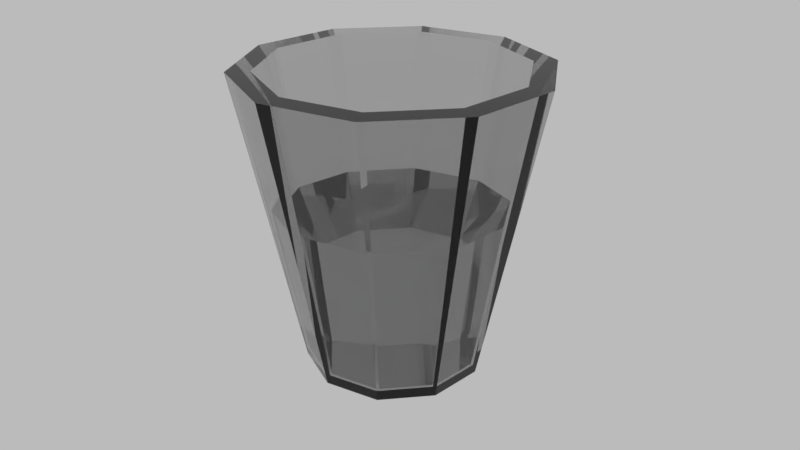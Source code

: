 # Source: water_cup.blend  (saved by Blender 2.78.0; exported with 4.5.12 LTS)
import bpy
from mathutils import Matrix  # noqa: F401  (used for matrix-valued properties, if any)

bpy.ops.wm.read_factory_settings(use_empty=True)
scene = bpy.context.scene
scene.name = 'Scene'

# ---- collections
col_collection_1 = bpy.data.collections.new('Collection 1'); scene.collection.children.link(col_collection_1)

# ---- images (referenced by path relative to the original .blend; pixels are not part of the script)
import os
ASSET_DIR = os.environ.get("B2B_ASSET_DIR", "")  # directory of the original .blend (textures are referenced by path, not embedded)
HERE = os.path.dirname(os.path.abspath(__file__))  # packed textures are extracted next to this script under _unpacked/

def load_image(name, relpath, width, height, colorspace="sRGB"):
    """Load a texture the original file referenced (path relative to the .blend, or extracted next to this script)."""
    p = next((c for c in (os.path.join(HERE, relpath), os.path.join(ASSET_DIR, relpath)) if relpath and os.path.exists(c)), "")
    if p:
        img = bpy.data.images.load(p, check_existing=True)
        img.name = name
    else:  # same state as the original file: an image datablock whose file is absent (Cycles renders it pink)
        img = bpy.data.images.new(name, width, height)
        img.source = "FILE"
        img.filepath = "//" + (relpath or name)
    img.colorspace_settings.name = colorspace
    return img
img_cup_texture = load_image('cup_texture', 'cup_texture.png', 1024, 1024, 'sRGB')

# ---- materials (node trees are filled in below, after node groups)
mat_material = bpy.data.materials.new('Material')
mat_material.alpha_threshold = 0.0
mat_material.roughness = 0.5
mat_material.line_color = (0.0, 0.0, 0.0, 1.0)

# ---- material node trees
mat_material.use_nodes = True; mat_material.node_tree.nodes.clear()
_N = mat_material.node_tree.nodes; _L = mat_material.node_tree.links
n0 = _N.new('ShaderNodeOutputMaterial'); n0.name = 'Material Output'; n0.location = (300, 300)
n1 = _N.new('ShaderNodeBsdfGlass'); n1.name = 'Glass BSDF'; n1.location = (10, 300)
n1.distribution = 'BECKMANN'
n1.inputs[0].default_value = (0.8, 0.8, 0.8, 1.0)
n1.inputs[2].default_value = 1.45
n2 = _N.new('ShaderNodeTexImage'); n2.name = 'Image Texture'; n2.location = (-171, 255)
n2.width = 140
n2.image = img_cup_texture
_L.new(n1.outputs[0], n0.inputs[0])
n0.is_active_output = True

# ---- world
world_world = bpy.data.worlds.new('World'); scene.world = world_world
world_world.use_nodes = True; world_world.node_tree.nodes.clear()
_N = world_world.node_tree.nodes; _L = world_world.node_tree.links
n0 = _N.new('ShaderNodeOutputWorld'); n0.name = 'World Output'; n0.location = (300, 300)
n1 = _N.new('ShaderNodeBackground'); n1.name = 'Background'; n1.location = (10, 300)
n1.inputs[0].default_value = (0.4969, 0.4969, 0.4969, 1.0)
_L.new(n1.outputs[0], n0.inputs[0])
n0.is_active_output = True
world_world.color = (0.05088, 0.05088, 0.05088)
world_world.use_sun_shadow = False
world_world.sun_shadow_jitter_overblur = 0.0
world_world.cycles.sampling_method = 'MANUAL'

# ---- cameras
cam_camera = bpy.data.cameras.new('Camera')
cam_camera.clip_end = 100.0
cam_camera.lens = 35.0
cam_camera.sensor_width = 32.0
cam_camera.sensor_height = 18.0
cam_camera.ortho_scale = 7.314
cam_camera.dof.focus_distance = 0.0

# ---- lights
light_lamp = bpy.data.lights.new('Lamp', 'POINT')
light_lamp.transmission_factor = 0.0
light_lamp.cutoff_distance = 30.0
light_lamp.energy = 100.0
light_lamp.shadow_buffer_clip_start = 1.001
light_lamp.shadow_soft_size = 0.1
light_lamp.shadow_maximum_resolution = 0.006
light_lamp.use_absolute_resolution = True

# ---- meshes
me_cube = bpy.data.meshes.new('Cube')
me_cube.from_pydata([(1.174e-08, 0.6062, 0.0), (0.0, 1.0, 2.0), (0.3563, 0.4904, 0.0), (0.5878, 0.809, 2.0), (0.5765, 0.1873, 0.0), (0.9511, 0.309, 2.0), (0.5765, -0.1873, 0.0), (0.9511, -0.309, 2.0), (0.3563, -0.4904, 0.0), (0.5878, -0.809, 2.0), (-4.126e-08, -0.6062, 0.0), (-8.742e-08, -1.0, 2.0), (-0.3563, -0.4904, 0.0), (-0.5878, -0.809, 2.0), (-0.5765, -0.1873, 0.0), (-0.9511, -0.309, 2.0), (-0.5765, 0.1873, 0.0), (-0.9511, 0.309, 2.0), (-0.3563, 0.4904, 0.0), (-0.5878, 0.809, 2.0), (4.501e-09, 0.849, 2.0), (0.499, 0.6868, 2.0), (0.8074, 0.2623, 2.0), (0.8074, -0.2623, 2.0), (0.499, -0.6868, 2.0), (-6.972e-08, -0.849, 2.0), (-0.499, -0.6868, 2.0), (-0.8074, -0.2623, 2.0), (-0.8074, 0.2623, 2.0), (-0.499, 0.6868, 2.0), (-5.24e-11, 0.5614, 0.06095), (0.33, 0.4542, 0.06095), (0.5339, 0.1735, 0.06095), (0.5339, -0.1735, 0.06095), (0.33, -0.4542, 0.06095), (-4.913e-08, -0.5614, 0.06095), (-0.33, -0.4542, 0.06095), (-0.5339, -0.1735, 0.06095), (-0.5339, 0.1735, 0.06095), (-0.33, 0.4542, 0.06095), (3.251e-10, 0.5437, 0.06433), (0.3196, 0.4398, 0.06433), (0.5171, 0.168, 0.06433), (0.5171, -0.168, 0.06433), (0.3196, -0.4398, 0.06433), (-4.72e-08, -0.5437, 0.06433), (-0.3196, -0.4398, 0.06433), (-0.5171, -0.168, 0.06433), (-0.5171, 0.168, 0.06433), (-0.3196, 0.4398, 0.06433), (-1.076e-09, 0.6966, 1.13), (0.4094, 0.5635, 1.13), (0.6625, 0.2152, 1.13), (0.6625, -0.2152, 1.13), (0.4094, -0.5635, 1.13), (-6.197e-08, -0.6966, 1.13), (-0.4094, -0.5635, 1.13), (-0.6625, -0.2152, 1.13), (-0.6625, 0.2152, 1.13), (-0.4094, 0.5635, 1.13)], [], [(0, 1, 3, 2), (2, 3, 5, 4), (4, 5, 7, 6), (6, 7, 9, 8), (8, 9, 11, 10), (10, 11, 13, 12), (12, 13, 15, 14), (14, 15, 17, 16), (7, 5, 22, 23), (16, 17, 19, 18), (18, 19, 1, 0), (0, 2, 4, 6, 8, 10, 12, 14, 16, 18), (5, 3, 21, 22), (1, 19, 29, 20), (19, 17, 28, 29), (17, 15, 27, 28), (15, 13, 26, 27), (13, 11, 25, 26), (11, 9, 24, 25), (9, 7, 23, 24), (3, 1, 20, 21), (23, 22, 32, 33), (20, 29, 39, 30), (27, 26, 36, 37), (24, 23, 33, 34), (21, 20, 30, 31), (28, 27, 37, 38), (25, 24, 34, 35), (22, 21, 31, 32), (29, 28, 38, 39), (26, 25, 35, 36), (31, 30, 39, 38, 37, 36, 35, 34, 33, 32), (41, 42, 43, 44, 45, 46, 47, 48, 49, 40), (51, 50, 59, 58, 57, 56, 55, 54, 53, 52), (43, 42, 52, 53), (40, 49, 59, 50), (47, 46, 56, 57), (44, 43, 53, 54), (41, 40, 50, 51), (48, 47, 57, 58), (45, 44, 54, 55), (42, 41, 51, 52), (49, 48, 58, 59), (46, 45, 55, 56)])
_uv = me_cube.uv_layers.new(name='UVMap')
_uv.uv.foreach_set('vector', [0.3273, 0.8204, 0.2938, 0.5806, 0.354, 0.5792, 0.3638, 0.8195, 0.3638, 0.8195, 0.354, 0.5792, 0.4283, 0.5806, 0.4089, 0.8204, 0.3321, 0.2631, 0.2938, 0.02402, 0.3539, 0.02141, 0.3686, 0.2615, 0.3686, 0.2615, 0.3539, 0.02141, 0.4283, 0.02141, 0.4136, 0.2615, 0.4136, 0.2615, 0.4283, 0.02141, 0.4884, 0.02402, 0.4501, 0.2631, 0.491, 0.8204, 0.4716, 0.5806, 0.5459, 0.5792, 0.5361, 0.8195, 0.5361, 0.8195, 0.5459, 0.5792, 0.6061, 0.5806, 0.5726, 0.8204, 0.05998, 0.5438, 0.02165, 0.3047, 0.0818, 0.3021, 0.09644, 0.5422, 0.02165, 0.1036, 0.06535, 0.04412, 0.07603, 0.05865, 0.03893, 0.1091, 0.09644, 0.5422, 0.0818, 0.3021, 0.1562, 0.3021, 0.1415, 0.5422, 0.1415, 0.5422, 0.1562, 0.3021, 0.2163, 0.3047, 0.178, 0.5438, 0.7617, 0.7096, 0.7188, 0.7233, 0.6759, 0.7096, 0.6494, 0.6735, 0.6494, 0.629, 0.6759, 0.5929, 0.7188, 0.5792, 0.7617, 0.5929, 0.7882, 0.629, 0.7882, 0.6735, 0.06535, 0.04412, 0.1361, 0.02141, 0.1361, 0.03937, 0.07603, 0.05865, 0.2068, 0.04412, 0.2505, 0.1036, 0.2332, 0.1091, 0.1961, 0.05865, 0.2505, 0.1036, 0.2505, 0.1771, 0.2332, 0.1715, 0.2332, 0.1091, 0.2505, 0.1771, 0.2068, 0.2365, 0.1961, 0.222, 0.2332, 0.1715, 0.2068, 0.2365, 0.1361, 0.2593, 0.1361, 0.2413, 0.1961, 0.222, 0.1361, 0.2593, 0.06535, 0.2365, 0.07603, 0.222, 0.1361, 0.2413, 0.06535, 0.2365, 0.02165, 0.1771, 0.03893, 0.1715, 0.07603, 0.222, 0.02165, 0.1771, 0.02165, 0.1036, 0.03893, 0.1091, 0.03893, 0.1715, 0.1361, 0.02141, 0.2068, 0.04412, 0.1961, 0.05865, 0.1361, 0.03937, 0.5534, 0.5341, 0.5023, 0.5363, 0.5303, 0.3074, 0.5641, 0.3059, 0.6459, 0.02362, 0.697, 0.02141, 0.669, 0.2504, 0.6352, 0.2518, 0.408, 0.5341, 0.3448, 0.5341, 0.3555, 0.3059, 0.3973, 0.3059, 0.6165, 0.5341, 0.5534, 0.5341, 0.5641, 0.3059, 0.6058, 0.3059, 0.5828, 0.02362, 0.6459, 0.02362, 0.6352, 0.2518, 0.5935, 0.2518, 0.459, 0.5363, 0.408, 0.5341, 0.3973, 0.3059, 0.431, 0.3074, 0.6676, 0.5363, 0.6165, 0.5341, 0.6058, 0.3059, 0.6396, 0.3074, 0.5317, 0.02141, 0.5828, 0.02362, 0.5935, 0.2518, 0.5597, 0.2504, 0.8946, 0.8074, 0.8315, 0.8074, 0.8421, 0.5792, 0.8839, 0.5792, 0.3448, 0.5341, 0.2938, 0.5363, 0.3218, 0.3074, 0.3555, 0.3059, 0.6494, 0.8123, 0.674, 0.7789, 0.7137, 0.7662, 0.7534, 0.7789, 0.7779, 0.8123, 0.7779, 0.8536, 0.7534, 0.8869, 0.7137, 0.8997, 0.674, 0.8869, 0.6494, 0.8536, 0.02165, 0.8797, 0.02165, 0.8397, 0.04541, 0.8074, 0.08386, 0.7951, 0.1223, 0.8074, 0.1461, 0.8397, 0.1461, 0.8797, 0.1223, 0.912, 0.08386, 0.9244, 0.04541, 0.912, 0.1506, 0.6024, 0.181, 0.6438, 0.181, 0.695, 0.1506, 0.7364, 0.1013, 0.7523, 0.05209, 0.7364, 0.02165, 0.695, 0.02165, 0.6438, 0.05209, 0.6024, 0.1013, 0.5866, 0.8413, 0.3206, 0.8399, 0.353, 0.7109, 0.3473, 0.7127, 0.3059, 0.7403, 0.1407, 0.7417, 0.1084, 0.8707, 0.114, 0.8689, 0.1554, 0.9128, 0.9786, 0.8801, 0.9778, 0.8832, 0.8502, 0.9252, 0.8512, 0.9333, 0.4335, 0.8929, 0.4343, 0.8846, 0.3069, 0.9364, 0.3059, 0.8399, 0.3929, 0.8413, 0.4252, 0.7127, 0.4399, 0.7109, 0.3985, 0.7417, 0.06844, 0.7403, 0.03612, 0.8689, 0.02141, 0.8707, 0.06283, 0.966, 0.4343, 0.9333, 0.4335, 0.9364, 0.3059, 0.9783, 0.3069, 0.8399, 0.353, 0.8399, 0.3929, 0.7109, 0.3985, 0.7109, 0.3473, 0.7417, 0.1084, 0.7417, 0.06844, 0.8707, 0.06283, 0.8707, 0.114, 0.8801, 0.9778, 0.8397, 0.9786, 0.8315, 0.8512, 0.8832, 0.8502])
me_cube.materials.append(mat_material)
me_cube.use_remesh_preserve_volume = False
me_cube.use_remesh_preserve_attributes = False
me_cube.use_mirror_vertex_groups = False
me_cube.use_paint_bone_selection = False
me_cube.use_paint_mask = True
me_cube.update()

# ---- objects
ob_cup = bpy.data.objects.new('cup', me_cube)
ob_camera = bpy.data.objects.new('Camera', cam_camera)
ob_lamp = bpy.data.objects.new('Lamp', light_lamp)

# ---- transforms, parenting, visibility, modifiers, constraints
ob_cup.location = (0.0, 0.0, 0.0)
ob_cup.lock_rotations_4d = False
ob_cup.empty_display_type = 'ARROWS'
ob_cup.lineart.crease_threshold = 0.0
ob_camera.location = (3.714, -3.457, 3.47)
ob_camera.rotation_euler = (1.109, 0.0, 0.8149)
ob_camera.lock_rotations_4d = False
ob_camera.empty_display_type = 'ARROWS'
ob_camera.color = (0.0, 0.0, 0.0, 0.0)
ob_camera.display_type = 'WIRE'
ob_camera.lineart.crease_threshold = 0.0
ob_lamp.location = (4.076, 1.005, 5.904)
ob_lamp.rotation_euler = (0.6503, 0.05522, 1.866)
ob_lamp.lock_rotations_4d = False
ob_lamp.empty_display_type = 'ARROWS'
ob_lamp.color = (0.0, 0.0, 0.0, 0.0)
ob_lamp.lineart.crease_threshold = 0.0

# ---- collection membership
col_collection_1.objects.link(ob_cup)
col_collection_1.objects.link(ob_camera)
col_collection_1.objects.link(ob_lamp)

# ---- scene / render settings (as saved in the file)
scene.camera = ob_camera
scene.frame_start = 1; scene.frame_end = 250; scene.frame_set(1)
scene.render.engine = 'CYCLES'
scene.render.resolution_percentage = 50
scene.render.dither_intensity = 0.0
scene.cycles.use_denoising = False
scene.cycles.samples = 128
scene.cycles.sampling_pattern = 'TABULATED_SOBOL'
scene.cycles.light_sampling_threshold = 0.0
scene.cycles.use_adaptive_sampling = False
scene.cycles.use_light_tree = False
scene.cycles.blur_glossy = 0.0
scene.cycles.sample_clamp_indirect = 0.0
scene.view_settings.view_transform = 'Standard'
bpy.context.view_layer.update()
